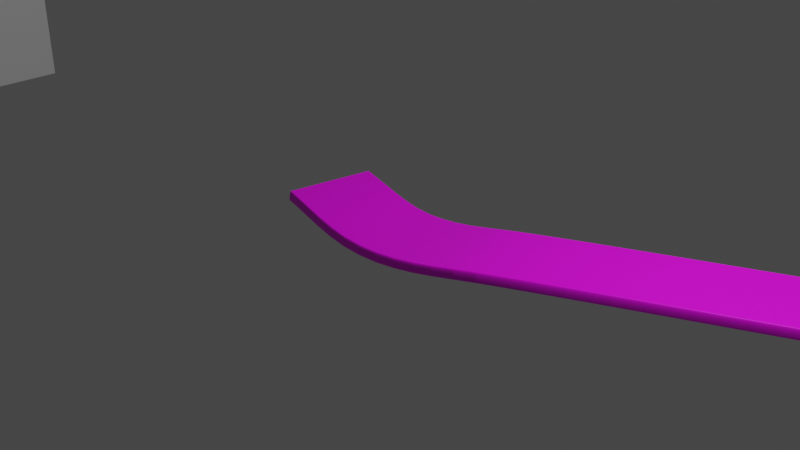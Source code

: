 # Source: Road_Finished.blend  (saved by Blender 2.81.16; exported with 4.5.12 LTS)
import bpy
from mathutils import Matrix  # noqa: F401  (used for matrix-valued properties, if any)

bpy.ops.wm.read_factory_settings(use_empty=True)
scene = bpy.context.scene
scene.name = 'Scene'

# ---- collections
col_collection = bpy.data.collections.new('Collection'); scene.collection.children.link(col_collection)

# ---- images (referenced by path relative to the original .blend; pixels are not part of the script)
import os
ASSET_DIR = os.environ.get("B2B_ASSET_DIR", "")  # directory of the original .blend (textures are referenced by path, not embedded)
HERE = os.path.dirname(os.path.abspath(__file__))  # packed textures are extracted next to this script under _unpacked/

def load_image(name, relpath, width, height, colorspace="sRGB"):
    """Load a texture the original file referenced (path relative to the .blend, or extracted next to this script)."""
    p = next((c for c in (os.path.join(HERE, relpath), os.path.join(ASSET_DIR, relpath)) if relpath and os.path.exists(c)), "")
    if p:
        img = bpy.data.images.load(p, check_existing=True)
        img.name = name
    else:  # same state as the original file: an image datablock whose file is absent (Cycles renders it pink)
        img = bpy.data.images.new(name, width, height)
        img.source = "FILE"
        img.filepath = "//" + (relpath or name)
    img.colorspace_settings.name = colorspace
    return img
img_texturescom_roads0077_1_seamless_s_jpg = load_image('TexturesCom_Roads0077_1_seamless_S.jpg', 'Image Textures/Objects/TexturesCom_Roads0077_1_seamless_S.jpg', 1024, 1024, 'sRGB')

# ---- materials (node trees are filled in below, after node groups)
mat_road = bpy.data.materials.new('Road')
mat_road.alpha_threshold = 0.0
mat_road.use_transparent_shadow = False
mat_road.line_color = (0.0, 0.0, 0.0, 1.0)

# ---- material node trees
mat_road.use_nodes = True; mat_road.node_tree.nodes.clear()
_N = mat_road.node_tree.nodes; _L = mat_road.node_tree.links
n0 = _N.new('ShaderNodeOutputMaterial'); n0.name = 'Material Output'; n0.location = (300, 300)
n1 = _N.new('ShaderNodeBsdfPrincipled'); n1.name = 'Principled BSDF'; n1.location = (10, 300)
n1.distribution = 'GGX'
n1.subsurface_method = 'BURLEY'
n1.inputs[2].default_value = 0.4
n1.inputs[3].default_value = 1.45
n1.inputs[27].default_value = (0.0, 0.0, 0.0, 1.0)
n1.inputs[28].default_value = 1.0
n2 = _N.new('ShaderNodeTexImage'); n2.name = 'Image Texture'; n2.location = (-280, 275)
n2.image = img_texturescom_roads0077_1_seamless_s_jpg
_L.new(n1.outputs[0], n0.inputs[0])
_L.new(n2.outputs[0], n1.inputs[0])
n0.is_active_output = True

# ---- world
world_world = bpy.data.worlds.new('World'); scene.world = world_world
world_world.use_nodes = True; world_world.node_tree.nodes.clear()
_N = world_world.node_tree.nodes; _L = world_world.node_tree.links
n0 = _N.new('ShaderNodeOutputWorld'); n0.name = 'World Output'; n0.location = (300, 300)
n1 = _N.new('ShaderNodeBackground'); n1.name = 'Background'; n1.location = (10, 300)
n1.inputs[0].default_value = (0.05088, 0.05088, 0.05088, 1.0)
_L.new(n1.outputs[0], n0.inputs[0])
n0.is_active_output = True
world_world.color = (0.05088, 0.05088, 0.05088)
world_world.use_sun_shadow = False
world_world.sun_shadow_jitter_overblur = 0.0

# ---- cameras
cam_camera = bpy.data.cameras.new('Camera')
cam_camera.clip_end = 100.0
cam_camera.ortho_scale = 7.314

# ---- lights
light_light = bpy.data.lights.new('Light', 'POINT')
light_light.transmission_factor = 0.0
light_light.energy = 1000.0
light_light.shadow_soft_size = 0.1
light_light.shadow_maximum_resolution = 0.006
light_light.use_absolute_resolution = True

# ---- meshes
me_cube = bpy.data.meshes.new('Cube')
me_cube.from_pydata([(-0.1, 0.4783, 0.05), (-0.1, 0.4783, -0.05), (0.1, 0.4783, 0.05), (0.1, 0.4783, -0.05), (-0.1, -0.4783, 0.05), (-0.1, -0.4783, -0.05), (0.1, -0.4783, 0.05), (0.1, -0.4783, -0.05), (-0.1, -0.5011, -0.05), (0.1, -0.5011, -0.05), (-0.1, 0.4989, -0.05), (0.1, 0.4989, -0.05), (0.1, -0.4783, 0.05), (0.1, -0.5011, -0.05), (0.1, -0.4819, 0.04877), (0.1, -0.4853, 0.04511), (0.1, -0.4886, 0.0391), (0.1, -0.4917, 0.0309), (0.1, -0.4944, 0.02071), (0.1, -0.4967, 0.008779), (0.1, -0.4986, -0.004601), (0.1, -0.4999, -0.0191), (0.1, -0.5008, -0.03436), (-0.1, -0.5011, -0.05), (-0.1, -0.4783, 0.05), (-0.1, -0.5008, -0.03436), (-0.1, -0.4999, -0.0191), (-0.1, -0.4986, -0.004601), (-0.1, -0.4967, 0.008779), (-0.1, -0.4944, 0.02071), (-0.1, -0.4917, 0.0309), (-0.1, -0.4886, 0.0391), (-0.1, -0.4853, 0.04511), (-0.1, -0.4819, 0.04877), (-0.1, 0.4783, 0.05), (-0.1, 0.4989, -0.05), (-0.1, 0.4816, 0.04877), (-0.1, 0.4847, 0.04511), (-0.1, 0.4877, 0.0391), (-0.1, 0.4904, 0.0309), (-0.1, 0.4929, 0.02071), (-0.1, 0.495, 0.008779), (-0.1, 0.4967, -0.004601), (-0.1, 0.4979, -0.0191), (-0.1, 0.4987, -0.03436), (0.1, 0.4989, -0.05), (0.1, 0.4783, 0.05), (0.1, 0.4987, -0.03436), (0.1, 0.4979, -0.0191), (0.1, 0.4967, -0.004601), (0.1, 0.495, 0.008779), (0.1, 0.4929, 0.02071), (0.1, 0.4904, 0.0309), (0.1, 0.4877, 0.0391), (0.1, 0.4847, 0.04511), (0.1, 0.4816, 0.04877)], [], [(0, 4, 6, 2), (3, 2, 6, 7), (5, 7, 9, 8), (5, 1, 3, 7), (5, 4, 0, 1), (6, 4, 24, 12), (4, 5, 8, 23, 25, 26, 27, 28, 29, 30, 31, 32, 33, 24), (1, 0, 34, 36, 37, 38, 39, 40, 41, 42, 43, 44, 35, 10), (9, 13, 23, 8), (0, 2, 46, 34), (10, 35, 45, 11), (3, 1, 10, 11), (2, 3, 11, 45, 47, 48, 49, 50, 51, 52, 53, 54, 55, 46), (12, 24, 33, 14), (14, 33, 32, 15), (15, 32, 31, 16), (16, 31, 30, 17), (17, 30, 29, 18), (18, 29, 28, 19), (19, 28, 27, 20), (20, 27, 26, 21), (21, 26, 25, 22), (22, 25, 23, 13), (34, 46, 55, 36), (36, 55, 54, 37), (37, 54, 53, 38), (38, 53, 52, 39), (39, 52, 51, 40), (40, 51, 50, 41), (41, 50, 49, 42), (42, 49, 48, 43), (43, 48, 47, 44), (44, 47, 45, 35), (7, 6, 12, 14, 15, 16, 17, 18, 19, 20, 21, 22, 13, 9)])
_uv = me_cube.uv_layers.new(name='UVMap')
_uv.uv.foreach_set('vector', [0.7218, 0.1568, 0.7246, 0.8267, 0.2784, 0.8308, 0.2757, 0.1609, 0.7126, 0.1397, 0.7126, 0.7777, 0.2877, 0.7777, 0.2877, 0.1397, 0.2877, 0.8142, 0.2877, 0.1763, 0.2776, 0.1763, 0.2776, 0.8142, 0.2877, 0.8142, 0.7126, 0.8142, 0.7126, 0.1763, 0.2877, 0.1763, 0.2877, 0.1397, 0.2877, 0.7777, 0.7126, 0.7777, 0.7126, 0.1397, 0.2877, 0.1763, 0.2877, 0.8142, 0.2877, 0.8142, 0.2877, 0.1763, 0.2877, 0.7777, 0.2877, 0.1397, 0.2776, 0.1397, 0.2776, 0.1397, 0.2777, 0.2395, 0.2781, 0.3368, 0.2787, 0.4293, 0.2795, 0.5147, 0.2806, 0.5908, 0.2818, 0.6558, 0.2831, 0.7081, 0.2846, 0.7464, 0.2861, 0.7698, 0.2877, 0.7777, 0.7126, 0.1397, 0.7126, 0.7777, 0.7126, 0.7777, 0.714, 0.7698, 0.7154, 0.7464, 0.7167, 0.7081, 0.718, 0.6558, 0.7191, 0.5908, 0.72, 0.5147, 0.7207, 0.4293, 0.7213, 0.3368, 0.7216, 0.2395, 0.7217, 0.1397, 0.7217, 0.1397, 0.2776, 0.1763, 0.2776, 0.1763, 0.2776, 0.8142, 0.2776, 0.8142, 0.7126, 0.8142, 0.7126, 0.1763, 0.7126, 0.1763, 0.7126, 0.8142, 0.7217, 0.8142, 0.7217, 0.8142, 0.7217, 0.1763, 0.7217, 0.1763, 0.7126, 0.1763, 0.7126, 0.8142, 0.7217, 0.8142, 0.7217, 0.1763, 0.7126, 0.7777, 0.7126, 0.1397, 0.7217, 0.1397, 0.7217, 0.1397, 0.7216, 0.2395, 0.7213, 0.3368, 0.7207, 0.4293, 0.72, 0.5147, 0.7191, 0.5908, 0.718, 0.6558, 0.7167, 0.7081, 0.7154, 0.7464, 0.714, 0.7698, 0.7126, 0.7777, 0.2191, 0.0004877, 0.765, 0.0004877, 0.765, 0.002346, 0.2191, 0.002346, 0.2191, 0.002346, 0.765, 0.002346, 0.765, 0.007877, 0.2191, 0.007877, 0.2191, 0.007877, 0.765, 0.007877, 0.765, 0.01694, 0.2191, 0.01694, 0.2191, 0.01694, 0.765, 0.01694, 0.765, 0.02932, 0.2191, 0.02932, 0.2191, 0.02932, 0.765, 0.02932, 0.765, 0.04471, 0.2191, 0.04471, 0.2191, 0.04471, 0.765, 0.04471, 0.765, 0.06272, 0.2191, 0.06272, 0.2191, 0.06272, 0.765, 0.06272, 0.765, 0.08292, 0.2191, 0.08292, 0.2191, 0.08292, 0.765, 0.08292, 0.765, 0.1048, 0.2191, 0.1048, 0.2191, 0.1048, 0.765, 0.1048, 0.765, 0.1278, 0.2191, 0.1278, 0.2191, 0.1278, 0.765, 0.1278, 0.765, 0.1515, 0.2191, 0.1515, 0.7702, 0.8379, 0.2354, 0.8379, 0.2354, 0.8398, 0.7702, 0.8398, 0.7702, 0.8398, 0.2354, 0.8398, 0.2354, 0.8455, 0.7702, 0.8455, 0.7702, 0.8455, 0.2354, 0.8455, 0.2354, 0.8549, 0.7702, 0.8549, 0.7702, 0.8549, 0.2354, 0.8549, 0.2354, 0.8678, 0.7702, 0.8678, 0.7702, 0.8678, 0.2354, 0.8678, 0.2354, 0.8837, 0.7702, 0.8837, 0.7702, 0.8837, 0.2354, 0.8837, 0.2354, 0.9024, 0.7702, 0.9024, 0.7702, 0.9024, 0.2354, 0.9024, 0.2354, 0.9234, 0.7702, 0.9234, 0.7702, 0.9234, 0.2354, 0.9234, 0.2354, 0.946, 0.7702, 0.946, 0.7702, 0.946, 0.2354, 0.946, 0.2354, 0.9699, 0.7702, 0.9699, 0.7702, 0.9699, 0.2354, 0.9699, 0.2354, 0.9944, 0.7702, 0.9944, 0.2877, 0.1397, 0.2877, 0.7777, 0.2877, 0.7777, 0.2861, 0.7698, 0.2846, 0.7464, 0.2831, 0.7081, 0.2818, 0.6558, 0.2806, 0.5908, 0.2795, 0.5147, 0.2787, 0.4293, 0.2781, 0.3368, 0.2777, 0.2395, 0.2776, 0.1397, 0.2776, 0.1397])
me_cube.materials.append(mat_road)
me_cube.use_remesh_preserve_volume = False
me_cube.use_remesh_preserve_attributes = False
me_cube.use_mirror_vertex_groups = False
me_cube.update()
me_cube_001 = bpy.data.meshes.new('Cube.001')
me_cube_001.from_pydata([(-1.0, -1.0, -1.0), (-1.0, -1.0, 1.0), (-1.0, 1.0, -1.0), (-1.0, 1.0, 1.0), (1.0, -1.0, -1.0), (1.0, -1.0, 1.0), (1.0, 1.0, -1.0), (1.0, 1.0, 1.0)], [], [(0, 1, 3, 2), (2, 3, 7, 6), (6, 7, 5, 4), (4, 5, 1, 0), (2, 6, 4, 0), (7, 3, 1, 5)])
_uv = me_cube_001.uv_layers.new(name='UVMap')
_uv.uv.foreach_set('vector', [0.375, 0.0, 0.625, 0.0, 0.625, 0.25, 0.375, 0.25, 0.375, 0.25, 0.625, 0.25, 0.625, 0.5, 0.375, 0.5, 0.375, 0.5, 0.625, 0.5, 0.625, 0.75, 0.375, 0.75, 0.375, 0.75, 0.625, 0.75, 0.625, 1.0, 0.375, 1.0, 0.125, 0.5, 0.375, 0.5, 0.375, 0.75, 0.125, 0.75, 0.625, 0.5, 0.875, 0.5, 0.875, 0.75, 0.625, 0.75])
me_cube_001.use_remesh_fix_poles = True
me_cube_001.use_remesh_preserve_attributes = False
me_cube_001.use_mirror_vertex_groups = False
me_cube_001.update()

# ---- curves / text
cu_beziercurve = bpy.data.curves.new('BezierCurve', 'CURVE')
cu_beziercurve.dimensions = '3D'
_sp = cu_beziercurve.splines.new('BEZIER'); _sp.bezier_points.add(6)
_sp.bezier_points.foreach_set('co', [-1.0, 0.0, 0.0, 1.0, 0.0, 0.0, 5.769, 2.428, 0.0, 9.384, 3.885, 0.0, 12.54, 1.767, 0.0, 13.79, -0.5464, 0.02074, 17.46, -3.234, 0.04925])
_sp.bezier_points.foreach_set('handle_left', [-1.913, 0.1614, 0.06884, 0.04139, -0.2216, -0.1788, 4.798, 1.829, 0.01047, 8.384, 3.885, 0.0, 11.78, 2.41, 0.0, 13.15, 0.2245, 0.05224, 16.46, -3.234, 0.04925])
_sp.bezier_points.foreach_set('handle_right', [-0.3056, -0.1228, -0.05237, 1.701, 0.1621, 0.1308, 6.622, 2.955, -0.009198, 10.38, 3.885, 0.0, 13.3, 1.133, 0.0, 14.44, -1.346, -0.01194, 18.46, -3.234, 0.04925])
for _p, _l, _r in zip(_sp.bezier_points, ['ALIGNED', 'ALIGNED', 'ALIGNED', 'ALIGNED', 'ALIGNED', 'ALIGNED', 'ALIGNED'], ['ALIGNED', 'ALIGNED', 'ALIGNED', 'ALIGNED', 'ALIGNED', 'ALIGNED', 'ALIGNED']): _p.handle_left_type = _l; _p.handle_right_type = _r
_sp.order_u = 0
_sp.order_v = 0
cu_beziercurve.use_path = True
cu_beziercurve.use_path_clamp = True
cu_beziercurve.fill_mode = 'FULL'

# ---- objects
ob_cube = bpy.data.objects.new('Cube', me_cube)
ob_light = bpy.data.objects.new('Light', light_light)
ob_camera = bpy.data.objects.new('Camera', cam_camera)
ob_beziercurve = bpy.data.objects.new('BezierCurve', cu_beziercurve)
ob_cube_001 = bpy.data.objects.new('Cube.001', me_cube_001)

# ---- transforms, parenting, visibility, modifiers, constraints
ob_cube.location = (0.0, 0.0, 0.0)
ob_cube.lock_rotations_4d = False
ob_cube.empty_display_type = 'ARROWS'
ob_cube.lineart.crease_threshold = 0.0
_m = ob_cube.modifiers.new('Array', 'ARRAY')
_m.fit_type = 'FIT_CURVE'
_m.curve = ob_beziercurve
_m.constant_offset_displace = (0.0, 0.0, 0.0)
_m = ob_cube.modifiers.new('Curve', 'CURVE')
_m.object = ob_beziercurve
ob_light.location = (4.076, 1.005, 5.904)
ob_light.rotation_euler = (0.6503, 0.05522, 1.866)
ob_light.lock_rotations_4d = False
ob_light.empty_display_type = 'ARROWS'
ob_light.color = (0.0, 0.0, 0.0, 0.0)
ob_light.lineart.crease_threshold = 0.0
ob_camera.location = (7.359, -6.926, 4.958)
ob_camera.rotation_euler = (1.109, 0.0, 0.8149)
ob_camera.lock_rotations_4d = False
ob_camera.empty_display_type = 'ARROWS'
ob_camera.color = (0.0, 0.0, 0.0, 0.0)
ob_camera.display_type = 'WIRE'
ob_camera.lineart.crease_threshold = 0.0
ob_beziercurve.location = (0.0, 0.0, 0.0)
ob_beziercurve.lineart.crease_threshold = 0.0
ob_cube_001.location = (-10.39, 0.0, 0.0)
ob_cube_001.lineart.crease_threshold = 0.0

# ---- collection membership
col_collection.objects.link(ob_cube)
col_collection.objects.link(ob_light)
col_collection.objects.link(ob_camera)
col_collection.objects.link(ob_beziercurve)
col_collection.objects.link(ob_cube_001)

# ---- scene / render settings (as saved in the file)
scene.camera = ob_camera
scene.frame_start = 1; scene.frame_end = 250; scene.frame_set(1)
scene.render.engine = 'BLENDER_EEVEE_NEXT'
scene.cycles.use_denoising = False
scene.cycles.samples = 128
scene.cycles.sampling_pattern = 'TABULATED_SOBOL'
scene.cycles.use_adaptive_sampling = False
scene.cycles.use_light_tree = False
scene.view_settings.view_transform = 'Filmic'
bpy.context.view_layer.update()
